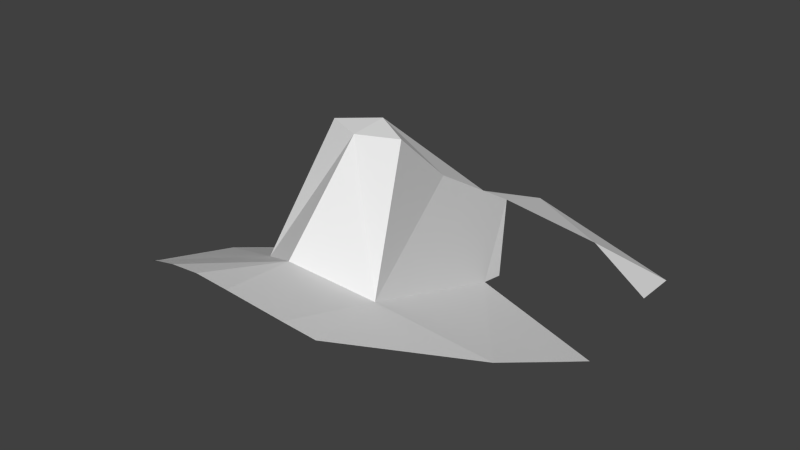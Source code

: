 # Source: head.blend  (saved by Blender 2.65.0; exported with 4.5.12 LTS)
import bpy
from mathutils import Matrix  # noqa: F401  (used for matrix-valued properties, if any)

bpy.ops.wm.read_factory_settings(use_empty=True)
scene = bpy.context.scene
scene.name = 'Scene'

# ---- collections
col_collection_1 = bpy.data.collections.new('Collection 1'); scene.collection.children.link(col_collection_1)

# ---- world
world_world = bpy.data.worlds.new('World'); scene.world = world_world
world_world.color = (0.05088, 0.05088, 0.05088)
world_world.use_sun_shadow = False
world_world.sun_shadow_jitter_overblur = 0.0
world_world.cycles.sampling_method = 'MANUAL'
world_world.cycles.sample_map_resolution = 256

# ---- meshes
me_head = bpy.data.meshes.new('head')
me_head.from_pydata([(-6.778, 16.35, -5.535), (-4.222, 8.108, 15.62), (-2.879, 27.41, 4.02), (-10.19, -14.56, 6.32), (-11.96, -33.71, 13.14), (0.07473, -20.61, 11.65), (-25.72, -8.213, -0.1842), (-15.51, -31.57, 10.82), (-6.397, 21.02, -6.502), (-18.28, 30.75, -0.2874), (-0.07229, 24.94, 5.566), (-6.229, -4.175, 25.92), (-28.05, 14.48, -10.74), (-26.8, 40.91, -8.718), (-28.28, 30.11, -6.704), (-5.008, -36.14, 16.07), (-0.02026, -36.46, 16.71), (-0.03286, 42.49, -2.175), (-0.1371, -6.963, 25.97), (-27.47, 5.892, -6.664), (-0.03079, -0.7665, 26.52)], [], [(0, 1, 2), (3, 4, 5), (6, 7, 3), (1, 10, 2), (3, 11, 1), (7, 4, 3), (12, 6, 0), (3, 0, 6), (3, 1, 0), (13, 14, 9), (5, 15, 16), (17, 9, 2), (3, 18, 11), (6, 12, 19), (18, 20, 11), (2, 8, 0), (18, 3, 5), (17, 13, 9), (11, 20, 1), (1, 20, 10), (17, 2, 10), (4, 15, 5)])
me_head.use_remesh_preserve_volume = False
me_head.use_remesh_preserve_attributes = False
me_head.use_mirror_vertex_groups = False
me_head.update()

# ---- objects
ob_head = bpy.data.objects.new('head', me_head)

# ---- transforms, parenting, visibility, modifiers, constraints
ob_head.location = (0.0, 0.0, 0.0)
ob_head.lineart.crease_threshold = 0.0
_m = ob_head.modifiers.new('Mirror', 'MIRROR')
_m.merge_threshold = 0.5

# ---- collection membership
col_collection_1.objects.link(ob_head)

# ---- scene / render settings (as saved in the file)
scene.frame_start = 1; scene.frame_end = 250; scene.frame_set(1)
scene.render.engine = 'BLENDER_EEVEE_NEXT'
scene.render.image_settings.color_mode = 'RGB'
scene.render.image_settings.compression = 90
scene.render.resolution_percentage = 50
scene.render.dither_intensity = 0.0
scene.render.bake_margin = 2
scene.render.bake_bias = 0.0
scene.cycles.use_denoising = False
scene.cycles.samples = 10
scene.cycles.sampling_pattern = 'TABULATED_SOBOL'
scene.cycles.light_sampling_threshold = 0.0
scene.cycles.use_adaptive_sampling = False
scene.cycles.use_light_tree = False
scene.cycles.blur_glossy = 0.0
scene.cycles.volume_bounces = 1
scene.cycles.pixel_filter_type = 'GAUSSIAN'
scene.cycles.sample_clamp_indirect = 0.0
scene.view_settings.view_transform = 'Standard'
bpy.context.view_layer.update()

# ---- added for rendering (the .blend has no active camera and no usable light): camera, sun
cam_auto = bpy.data.cameras.new('AutoCamera')
cam_auto.lens = 50.0
cam_auto.sensor_width = 36.0
cam_auto.clip_end = 1688.98
ob_auto_camera = bpy.data.objects.new('AutoCamera', cam_auto)
scene.collection.objects.link(ob_auto_camera)
ob_auto_camera.location = (96.2387, -112.474, 84.8822)
ob_auto_camera.rotation_euler = (1.09748, -7.21219e-08, 0.694738)
scene.camera = ob_auto_camera
light_auto_sun = bpy.data.lights.new('AutoSun', 'SUN')
light_auto_sun.energy = 3.0
light_auto_sun.angle = 0.0523599
ob_auto_sun = bpy.data.objects.new('AutoSun', light_auto_sun)
scene.collection.objects.link(ob_auto_sun)
ob_auto_sun.rotation_euler = (0.872665, 0.174533, 0.523599)
bpy.context.view_layer.update()
